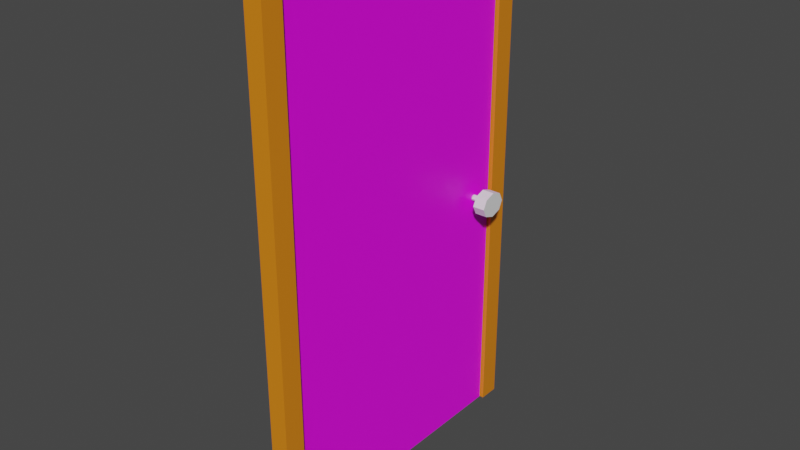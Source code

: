 # Source: Door.blend  (saved by Blender 3.2.14; exported with 4.5.12 LTS)
import bpy
from mathutils import Matrix  # noqa: F401  (used for matrix-valued properties, if any)

bpy.ops.wm.read_factory_settings(use_empty=True)
scene = bpy.context.scene
scene.name = 'Scene'

# ---- collections
col_collection = bpy.data.collections.new('Collection'); scene.collection.children.link(col_collection)

# ---- images (referenced by path relative to the original .blend; pixels are not part of the script)
import os
ASSET_DIR = os.environ.get("B2B_ASSET_DIR", "")  # directory of the original .blend (textures are referenced by path, not embedded)
HERE = os.path.dirname(os.path.abspath(__file__))  # packed textures are extracted next to this script under _unpacked/

def load_image(name, relpath, width, height, colorspace="sRGB"):
    """Load a texture the original file referenced (path relative to the .blend, or extracted next to this script)."""
    p = next((c for c in (os.path.join(HERE, relpath), os.path.join(ASSET_DIR, relpath)) if relpath and os.path.exists(c)), "")
    if p:
        img = bpy.data.images.load(p, check_existing=True)
        img.name = name
    else:  # same state as the original file: an image datablock whose file is absent (Cycles renders it pink)
        img = bpy.data.images.new(name, width, height)
        img.source = "FILE"
        img.filepath = "//" + (relpath or name)
    img.colorspace_settings.name = colorspace
    return img
img_pexels_magda_ehlers_4097160_jpg = load_image('pexels-magda-ehlers-4097160.jpg', 'pexels-magda-ehlers-4097160.jpg', 1024, 1024, 'sRGB')

# ---- materials (node trees are filled in below, after node groups)
mat_material_001 = bpy.data.materials.new('Material.001')
mat_material_001.use_transparent_shadow = False
mat_door = bpy.data.materials.new('Door')
mat_door.use_transparent_shadow = False

# ---- material node trees
mat_material_001.use_nodes = True; mat_material_001.node_tree.nodes.clear()
_N = mat_material_001.node_tree.nodes; _L = mat_material_001.node_tree.links
n0 = _N.new('ShaderNodeBsdfPrincipled'); n0.name = 'Principled BSDF'; n0.location = (10, 300)
n0.distribution = 'GGX'
n0.subsurface_method = 'RANDOM_WALK_SKIN'
n0.inputs[0].default_value = (0.8, 0.2293, 0.00685, 1.0)
n0.inputs[3].default_value = 1.45
n0.inputs[27].default_value = (0.0, 0.0, 0.0, 1.0)
n0.inputs[28].default_value = 1.0
n1 = _N.new('ShaderNodeOutputMaterial'); n1.name = 'Material Output'; n1.location = (300, 300)
_L.new(n0.outputs[0], n1.inputs[0])
n1.is_active_output = True
mat_door.use_nodes = True; mat_door.node_tree.nodes.clear()
_N = mat_door.node_tree.nodes; _L = mat_door.node_tree.links
n0 = _N.new('ShaderNodeBsdfPrincipled'); n0.name = 'Principled BSDF'; n0.location = (10, 300)
n0.distribution = 'GGX'
n0.subsurface_method = 'RANDOM_WALK_SKIN'
n0.inputs[3].default_value = 1.45
n0.inputs[27].default_value = (0.0, 0.0, 0.0, 1.0)
n0.inputs[28].default_value = 1.0
n1 = _N.new('ShaderNodeOutputMaterial'); n1.name = 'Material Output'; n1.location = (300, 300)
n2 = _N.new('ShaderNodeTexImage'); n2.name = 'Image Texture'; n2.location = (-280, 282)
n2.image = img_pexels_magda_ehlers_4097160_jpg
_L.new(n0.outputs[0], n1.inputs[0])
_L.new(n2.outputs[0], n0.inputs[0])
n1.is_active_output = True

# ---- world
world_world = bpy.data.worlds.new('World'); scene.world = world_world
world_world.use_nodes = True; world_world.node_tree.nodes.clear()
_N = world_world.node_tree.nodes; _L = world_world.node_tree.links
n0 = _N.new('ShaderNodeOutputWorld'); n0.name = 'World Output'; n0.location = (300, 300)
n1 = _N.new('ShaderNodeBackground'); n1.name = 'Background'; n1.location = (10, 300)
n1.inputs[0].default_value = (0.05088, 0.05088, 0.05088, 1.0)
_L.new(n1.outputs[0], n0.inputs[0])
n0.is_active_output = True
world_world.color = (0.05088, 0.05088, 0.05088)
world_world.use_sun_shadow = False
world_world.sun_shadow_jitter_overblur = 0.0

# ---- meshes
me_cube_001 = bpy.data.meshes.new('Cube.001')
me_cube_001.from_pydata([(-1.0, -1.0, -1.0), (-1.0, -1.0, 1.0), (-1.0, 1.0, -1.0), (-1.0, 1.0, 1.0), (1.0, -1.0, -1.0), (1.0, -1.0, 1.0), (1.0, 1.0, -1.0), (1.0, 1.0, 1.0), (-1.0, 0.8679, -1.0), (-1.0, -0.8679, -1.0), (-1.0, -0.8679, 1.0), (-1.0, 0.8679, 1.0), (1.0, -0.8679, -1.0), (1.0, 0.8679, -1.0), (1.0, 0.8679, 1.0), (1.0, -0.8679, 1.0), (-1.0, 0.8679, 62.44), (-1.0, 1.0, 62.44), (1.0, 1.0, 62.44), (1.0, -0.8679, 62.44), (1.0, -1.0, 62.44), (-1.0, -1.0, 62.44), (-1.0, -0.8679, 62.44), (1.0, 0.8679, 62.44)], [], [(8, 11, 3, 2), (2, 3, 7, 6), (12, 15, 5, 4), (4, 5, 1, 0), (9, 12, 4, 0), (7, 3, 17, 18), (14, 7, 18, 23), (14, 11, 10, 15), (2, 6, 13, 8), (8, 13, 12, 9), (6, 7, 14, 13), (13, 14, 15, 12), (0, 1, 10, 9), (9, 10, 11, 8), (19, 22, 21, 20), (18, 17, 16, 23), (10, 1, 21, 22), (15, 10, 22, 19), (5, 15, 19, 20), (3, 11, 16, 17), (1, 5, 20, 21), (11, 14, 23, 16)])
_uv = me_cube_001.uv_layers.new(name='UVMap')
_uv.uv.foreach_set('vector', [0.375, 0.2335, 0.625, 0.2335, 0.625, 0.25, 0.375, 0.25, 0.375, 0.25, 0.625, 0.25, 0.625, 0.5, 0.375, 0.5, 0.375, 0.7335, 0.625, 0.7335, 0.625, 0.75, 0.375, 0.75, 0.375, 0.75, 0.625, 0.75, 0.625, 1.0, 0.375, 1.0, 0.125, 0.7335, 0.375, 0.7335, 0.375, 0.75, 0.125, 0.75, 0.625, 0.5, 0.625, 0.25, 0.625, 0.25, 0.625, 0.5, 0.625, 0.5165, 0.625, 0.5, 0.625, 0.5, 0.625, 0.5165, 0.625, 0.5165, 0.875, 0.5165, 0.875, 0.7335, 0.625, 0.7335, 0.125, 0.5, 0.375, 0.5, 0.375, 0.5165, 0.125, 0.5165, 0.125, 0.5165, 0.375, 0.5165, 0.375, 0.7335, 0.125, 0.7335, 0.375, 0.5, 0.625, 0.5, 0.625, 0.5165, 0.375, 0.5165, 0.375, 0.5165, 0.625, 0.5165, 0.625, 0.7335, 0.375, 0.7335, 0.375, 0.0, 0.625, 0.0, 0.625, 0.01651, 0.375, 0.01651, 0.375, 0.01651, 0.625, 0.01651, 0.625, 0.2335, 0.375, 0.2335, 0.625, 0.7335, 0.875, 0.7335, 0.875, 0.75, 0.625, 0.75, 0.625, 0.5, 0.875, 0.5, 0.875, 0.5165, 0.625, 0.5165, 0.625, 0.01651, 0.625, 0.0, 0.625, 0.0, 0.625, 0.01651, 0.625, 0.7335, 0.875, 0.7335, 0.875, 0.7335, 0.625, 0.7335, 0.625, 0.75, 0.625, 0.7335, 0.625, 0.7335, 0.625, 0.75, 0.625, 0.25, 0.625, 0.2335, 0.625, 0.2335, 0.625, 0.25, 0.625, 1.0, 0.625, 0.75, 0.625, 0.75, 0.625, 1.0, 0.875, 0.5165, 0.625, 0.5165, 0.625, 0.5165, 0.875, 0.5165])
me_cube_001.materials.append(mat_material_001)
me_cube_001.update()
me_plane_001 = bpy.data.meshes.new('Plane.001')
me_plane_001.from_pydata([(-1.0, -1.0, 0.0), (10.25, -1.0, -6.985e-07), (-1.0, 5.006, 0.0), (10.25, 5.006, -6.985e-07), (-1.0, 5.006, -0.3015), (-1.0, -1.0, -0.3015), (10.25, -1.0, -0.3015), (10.25, 5.006, -0.3015)], [], [(0, 2, 3, 1), (5, 6, 7, 4), (1, 3, 7, 6), (2, 0, 5, 4), (3, 2, 4, 7), (0, 1, 6, 5)])
_uv = me_plane_001.uv_layers.new(name='UVMap')
_uv.uv.foreach_set('vector', [0.0, 0.0, 0.0, 1.0, 1.0, 1.0, 1.0, 0.0, 0.0, 0.0, 1.0, 0.0, 1.0, 1.0, 0.0, 1.0, 1.0, 0.0, 1.0, 1.0, 1.0, 1.0, 1.0, 0.0, 0.0, 1.0, 0.0, 0.0, 0.0, 0.0, 0.0, 1.0, 1.0, 1.0, 0.0, 1.0, 0.0, 1.0, 1.0, 1.0, 0.0, 0.0, 1.0, 0.0, 1.0, 0.0, 0.0, 0.0])
me_plane_001.materials.append(mat_door)
me_plane_001.update()
me_cylinder = bpy.data.meshes.new('Cylinder')
me_cylinder.from_pydata([(0.0, 1.0, -1.0), (0.0, 1.0, 1.0), (0.7071, 0.7071, -1.0), (0.7071, 0.7071, 1.0), (1.0, -4.371e-08, -1.0), (1.0, -4.371e-08, 1.0), (0.7071, -0.7071, -1.0), (0.7071, -0.7071, 1.0), (-8.742e-08, -1.0, -1.0), (-8.742e-08, -1.0, 1.0), (-0.7071, -0.7071, -1.0), (-0.7071, -0.7071, 1.0), (-1.0, 1.192e-08, -1.0), (-1.0, 1.192e-08, 1.0), (-0.7071, 0.7071, -1.0), (-0.7071, 0.7071, 1.0), (-0.07008, 0.2593, -1.0), (-0.07008, 0.2593, -2.894), (-0.2356, 0.1918, -1.0), (-0.2356, 0.1918, -2.894), (-0.3042, 0.02904, -1.0), (-0.3042, 0.02904, -2.894), (-0.2356, -0.1338, -1.0), (-0.2356, -0.1338, -2.894), (-0.07008, -0.2012, -1.0), (-0.07008, -0.2012, -2.894), (0.09545, -0.1338, -1.0), (0.09545, -0.1338, -2.894), (0.164, 0.02904, -1.0), (0.164, 0.02904, -2.894), (0.09545, 0.1918, -1.0), (0.09545, 0.1918, -2.894)], [], [(0, 1, 3, 2), (2, 3, 5, 4), (4, 5, 7, 6), (6, 7, 9, 8), (8, 9, 11, 10), (10, 11, 13, 12), (3, 1, 15, 13, 11, 9, 7, 5), (12, 13, 15, 14), (14, 15, 1, 0), (0, 2, 4, 6, 8, 10, 12, 14), (16, 17, 19, 18), (18, 19, 21, 20), (20, 21, 23, 22), (22, 23, 25, 24), (24, 25, 27, 26), (26, 27, 29, 28), (19, 17, 31, 29, 27, 25, 23, 21), (28, 29, 31, 30), (30, 31, 17, 16), (16, 18, 20, 22, 24, 26, 28, 30)])
_uv = me_cylinder.uv_layers.new(name='UVMap')
_uv.uv.foreach_set('vector', [1.0, 0.5, 1.0, 1.0, 0.875, 1.0, 0.875, 0.5, 0.875, 0.5, 0.875, 1.0, 0.75, 1.0, 0.75, 0.5, 0.75, 0.5, 0.75, 1.0, 0.625, 1.0, 0.625, 0.5, 0.625, 0.5, 0.625, 1.0, 0.5, 1.0, 0.5, 0.5, 0.5, 0.5, 0.5, 1.0, 0.375, 1.0, 0.375, 0.5, 0.375, 0.5, 0.375, 1.0, 0.25, 1.0, 0.25, 0.5, 0.4197, 0.4197, 0.25, 0.49, 0.08029, 0.4197, 0.01, 0.25, 0.08029, 0.08029, 0.25, 0.01, 0.4197, 0.08029, 0.49, 0.25, 0.25, 0.5, 0.25, 1.0, 0.125, 1.0, 0.125, 0.5, 0.125, 0.5, 0.125, 1.0, 0.0, 1.0, 0.0, 0.5, 0.75, 0.49, 0.9197, 0.4197, 0.99, 0.25, 0.9197, 0.08029, 0.75, 0.01, 0.5803, 0.08029, 0.51, 0.25, 0.5803, 0.4197, 1.0, 0.5, 1.0, 1.0, 0.875, 1.0, 0.875, 0.5, 0.875, 0.5, 0.875, 1.0, 0.75, 1.0, 0.75, 0.5, 0.75, 0.5, 0.75, 1.0, 0.625, 1.0, 0.625, 0.5, 0.625, 0.5, 0.625, 1.0, 0.5, 1.0, 0.5, 0.5, 0.5, 0.5, 0.5, 1.0, 0.375, 1.0, 0.375, 0.5, 0.375, 0.5, 0.375, 1.0, 0.25, 1.0, 0.25, 0.5, 0.4197, 0.4197, 0.25, 0.49, 0.08029, 0.4197, 0.01, 0.25, 0.08029, 0.08029, 0.25, 0.01, 0.4197, 0.08029, 0.49, 0.25, 0.25, 0.5, 0.25, 1.0, 0.125, 1.0, 0.125, 0.5, 0.125, 0.5, 0.125, 1.0, 0.0, 1.0, 0.0, 0.5, 0.75, 0.49, 0.9197, 0.4197, 0.99, 0.25, 0.9197, 0.08029, 0.75, 0.01, 0.5803, 0.08029, 0.51, 0.25, 0.5803, 0.4197])
me_cylinder.update()

# ---- objects
ob_door_frame = bpy.data.objects.new('Door_Frame', me_cube_001)
ob_door = bpy.data.objects.new('Door', me_plane_001)
ob_knob = bpy.data.objects.new('Knob', me_cylinder)
ob_empty = bpy.data.objects.new('Empty', img_pexels_magda_ehlers_4097160_jpg)

# ---- transforms, parenting, visibility, modifiers, constraints
ob_door_frame.location = (0.0, 0.0, 11.47)
ob_door_frame.rotation_euler = (-3.142, -0.0, 0.0)
ob_door_frame.scale = (0.2027, 3.463, 0.1826)
ob_door.location = (0.1146, -2.025, 10.32)
ob_door.rotation_euler = (-0.0, 1.571, 0.0)
ob_knob.location = (0.4948, 2.452, 5.539)
ob_knob.rotation_euler = (-0.0, 1.571, 0.0)
ob_knob.scale = (0.2757, 0.3302, 0.1364)
_m = ob_knob.modifiers.new('Mirror', 'MIRROR')
_m.use_axis = (False, False, True)
_m.mirror_object = ob_door
ob_empty.location = (-2.052, -15.13, 7.873)
ob_empty.empty_display_type = 'IMAGE'
ob_empty.empty_display_size = 5.0
ob_empty.empty_image_depth = 'BACK'
ob_empty.empty_image_side = 'FRONT'

# ---- collection membership
col_collection.objects.link(ob_door_frame)
col_collection.objects.link(ob_door)
col_collection.objects.link(ob_knob)
col_collection.objects.link(ob_empty)

# ---- scene / render settings (as saved in the file)
scene.frame_start = 1; scene.frame_end = 250; scene.frame_set(1)
scene.render.engine = 'BLENDER_EEVEE_NEXT'
scene.cycles.sampling_pattern = 'TABULATED_SOBOL'
scene.cycles.use_light_tree = False
scene.view_settings.view_transform = 'Filmic'
bpy.context.view_layer.update()

# ---- added for rendering (the .blend has no active camera and no usable light): camera, sun
cam_auto = bpy.data.cameras.new('AutoCamera')
cam_auto.lens = 50.0
cam_auto.sensor_width = 36.0
cam_auto.clip_end = 1000.0
ob_auto_camera = bpy.data.objects.new('AutoCamera', cam_auto)
scene.collection.objects.link(ob_auto_camera)
ob_auto_camera.location = (12.6457, -15.0374, 15.8856)
ob_auto_camera.rotation_euler = (1.09748, -7.21219e-08, 0.694738)
scene.camera = ob_auto_camera
light_auto_sun = bpy.data.lights.new('AutoSun', 'SUN')
light_auto_sun.energy = 3.0
light_auto_sun.angle = 0.0523599
ob_auto_sun = bpy.data.objects.new('AutoSun', light_auto_sun)
scene.collection.objects.link(ob_auto_sun)
ob_auto_sun.rotation_euler = (0.872665, 0.174533, 0.523599)
bpy.context.view_layer.update()
